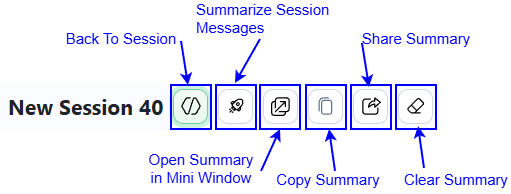

The diagram above was exported from draw.io. Its source (the exported page's mxGraphModel, read from the mxfile embedded in the PNG):
<mxGraphModel dx="870" dy="546" grid="1" gridSize="10" guides="1" tooltips="1" connect="1" arrows="1" fold="1" page="1" pageScale="1" pageWidth="827" pageHeight="1169" math="0" shadow="0">
  <root>
    <mxCell id="0" />
    <mxCell id="1" parent="0" />
    <mxCell id="iplSlS1xGaRQ5-5yA8bb-1" parent="1" style="shape=image;aspect=fixed;image=data:image/png,(base64 omitted: 9896 chars);" value="" vertex="1">
      <mxGeometry height="48" width="441" x="50" y="200" as="geometry" />
    </mxCell>
    <mxCell id="iplSlS1xGaRQ5-5yA8bb-2" parent="1" style="rounded=0;whiteSpace=wrap;html=1;fillColor=none;strokeColor=#0000FF;strokeWidth=2;" value="" vertex="1">
      <mxGeometry height="44" width="40" x="266" y="202" as="geometry" />
    </mxCell>
    <mxCell id="iplSlS1xGaRQ5-5yA8bb-3" parent="1" style="rounded=0;whiteSpace=wrap;html=1;fillColor=none;strokeColor=#0000FF;strokeWidth=2;" value="" vertex="1">
      <mxGeometry height="44" width="40" x="310" y="202" as="geometry" />
    </mxCell>
    <mxCell id="iplSlS1xGaRQ5-5yA8bb-4" parent="1" style="rounded=0;whiteSpace=wrap;html=1;fillColor=none;strokeColor=#0000FF;strokeWidth=2;" value="" vertex="1">
      <mxGeometry height="44" width="40" x="356" y="202" as="geometry" />
    </mxCell>
    <mxCell id="iplSlS1xGaRQ5-5yA8bb-5" parent="1" style="rounded=0;whiteSpace=wrap;html=1;fillColor=none;strokeColor=#0000FF;strokeWidth=2;" value="" vertex="1">
      <mxGeometry height="44" width="40" x="401" y="202" as="geometry" />
    </mxCell>
    <mxCell id="iplSlS1xGaRQ5-5yA8bb-6" parent="1" style="rounded=0;whiteSpace=wrap;html=1;fillColor=none;strokeColor=#0000FF;strokeWidth=2;" value="" vertex="1">
      <mxGeometry height="44" width="40" x="446" y="202" as="geometry" />
    </mxCell>
    <mxCell id="iplSlS1xGaRQ5-5yA8bb-7" parent="1" style="rounded=0;whiteSpace=wrap;html=1;fillColor=none;strokeColor=#0000FF;strokeWidth=2;" value="" vertex="1">
      <mxGeometry height="44" width="40" x="221" y="202" as="geometry" />
    </mxCell>
    <mxCell id="iplSlS1xGaRQ5-5yA8bb-8" edge="1" parent="1" style="endArrow=classic;html=1;rounded=0;entryX=0.5;entryY=0;entryDx=0;entryDy=0;strokeColor=#0000FF;strokeWidth=2;" value="">
      <mxGeometry height="50" relative="1" width="50" as="geometry">
        <mxPoint x="231" y="158" as="sourcePoint" />
        <mxPoint x="238" y="202" as="targetPoint" />
      </mxGeometry>
    </mxCell>
    <mxCell id="iplSlS1xGaRQ5-5yA8bb-9" edge="1" parent="1" style="endArrow=classic;html=1;rounded=0;entryX=0.5;entryY=0;entryDx=0;entryDy=0;strokeColor=#0000FF;strokeWidth=2;" value="">
      <mxGeometry height="50" relative="1" width="50" as="geometry">
        <mxPoint x="310" y="156" as="sourcePoint" />
        <mxPoint x="285" y="200" as="targetPoint" />
      </mxGeometry>
    </mxCell>
    <mxCell id="iplSlS1xGaRQ5-5yA8bb-10" edge="1" parent="1" style="endArrow=classic;html=1;rounded=0;entryX=0.5;entryY=1;entryDx=0;entryDy=0;strokeColor=#0000FF;strokeWidth=2;" value="">
      <mxGeometry height="50" relative="1" width="50" as="geometry">
        <mxPoint x="311" y="288" as="sourcePoint" />
        <mxPoint x="330" y="246" as="targetPoint" />
      </mxGeometry>
    </mxCell>
    <mxCell id="iplSlS1xGaRQ5-5yA8bb-11" edge="1" parent="1" style="endArrow=classic;html=1;rounded=0;entryX=0.5;entryY=1;entryDx=0;entryDy=0;strokeColor=#0000FF;strokeWidth=2;" value="">
      <mxGeometry height="50" relative="1" width="50" as="geometry">
        <mxPoint x="385" y="288" as="sourcePoint" />
        <mxPoint x="379" y="246" as="targetPoint" />
      </mxGeometry>
    </mxCell>
    <mxCell id="iplSlS1xGaRQ5-5yA8bb-12" edge="1" parent="1" style="endArrow=classic;html=1;rounded=0;entryX=0.5;entryY=0;entryDx=0;entryDy=0;strokeColor=#0000FF;strokeWidth=2;" value="">
      <mxGeometry height="50" relative="1" width="50" as="geometry">
        <mxPoint x="412" y="160" as="sourcePoint" />
        <mxPoint x="419" y="204" as="targetPoint" />
      </mxGeometry>
    </mxCell>
    <mxCell id="iplSlS1xGaRQ5-5yA8bb-13" parent="1" style="text;html=1;whiteSpace=wrap;strokeColor=none;fillColor=none;align=center;verticalAlign=middle;rounded=0;fontSize=15;fontColor=#0000FF;" value="Back To Session" vertex="1">
      <mxGeometry height="30" width="120" x="111" y="140" as="geometry" />
    </mxCell>
    <mxCell id="iplSlS1xGaRQ5-5yA8bb-14" parent="1" style="text;html=1;whiteSpace=wrap;strokeColor=none;fillColor=none;align=left;verticalAlign=middle;rounded=0;fontSize=15;fontColor=#0000FF;" value="Summarize Session&amp;nbsp;&lt;div&gt;Messages&lt;/div&gt;" vertex="1">
      <mxGeometry height="30" width="147" x="244" y="120" as="geometry" />
    </mxCell>
    <mxCell id="iplSlS1xGaRQ5-5yA8bb-15" parent="1" style="text;html=1;whiteSpace=wrap;strokeColor=none;fillColor=none;align=center;verticalAlign=middle;rounded=0;fontSize=15;fontColor=#0000FF;" value="Open Summary in Mini Window" vertex="1">
      <mxGeometry height="30" width="120" x="191" y="270" as="geometry" />
    </mxCell>
    <mxCell id="iplSlS1xGaRQ5-5yA8bb-16" parent="1" style="text;html=1;whiteSpace=wrap;strokeColor=none;fillColor=none;align=center;verticalAlign=middle;rounded=0;fontSize=15;fontColor=#0000FF;" value="Copy Summary" vertex="1">
      <mxGeometry height="30" width="120" x="318" y="281" as="geometry" />
    </mxCell>
    <mxCell id="iplSlS1xGaRQ5-5yA8bb-17" parent="1" style="text;html=1;whiteSpace=wrap;strokeColor=none;fillColor=none;align=center;verticalAlign=middle;rounded=0;fontSize=15;fontColor=#0000FF;" value="Share Summary" vertex="1">
      <mxGeometry height="30" width="120" x="406" y="140" as="geometry" />
    </mxCell>
    <mxCell id="iplSlS1xGaRQ5-5yA8bb-18" edge="1" parent="1" style="endArrow=classic;html=1;rounded=0;entryX=0.5;entryY=1;entryDx=0;entryDy=0;strokeColor=#0000FF;strokeWidth=2;" value="">
      <mxGeometry height="50" relative="1" width="50" as="geometry">
        <mxPoint x="474" y="285" as="sourcePoint" />
        <mxPoint x="468" y="243" as="targetPoint" />
      </mxGeometry>
    </mxCell>
    <mxCell id="iplSlS1xGaRQ5-5yA8bb-19" parent="1" style="text;html=1;whiteSpace=wrap;strokeColor=none;fillColor=none;align=center;verticalAlign=middle;rounded=0;fontSize=15;fontColor=#0000FF;" value="Clear Summary" vertex="1">
      <mxGeometry height="30" width="110" x="451" y="281" as="geometry" />
    </mxCell>
  </root>
</mxGraphModel>